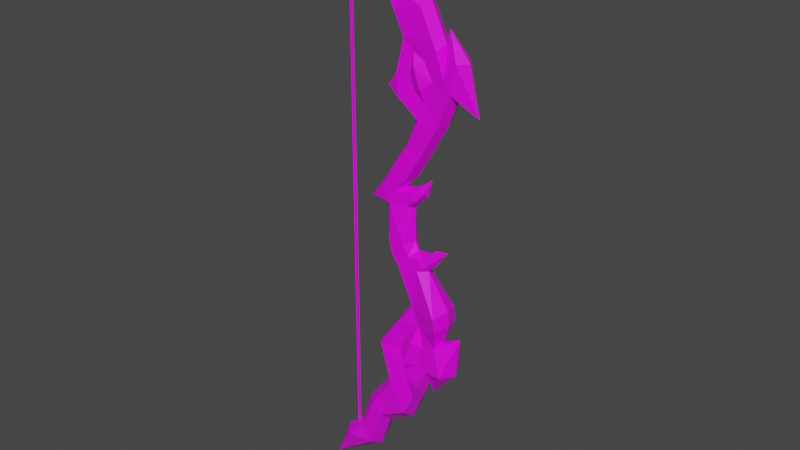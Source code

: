 # Source: bow.blend  (saved by Blender 3.2.14; exported with 4.5.12 LTS)
import bpy
from mathutils import Matrix  # noqa: F401  (used for matrix-valued properties, if any)

bpy.ops.wm.read_factory_settings(use_empty=True)
scene = bpy.context.scene
scene.name = 'Scene'

# ---- collections
col_collection = bpy.data.collections.new('Collection'); scene.collection.children.link(col_collection)

# ---- images (referenced by path relative to the original .blend; pixels are not part of the script)
import os
ASSET_DIR = os.environ.get("B2B_ASSET_DIR", "")  # directory of the original .blend (textures are referenced by path, not embedded)
HERE = os.path.dirname(os.path.abspath(__file__))  # packed textures are extracted next to this script under _unpacked/

def load_image(name, relpath, width, height, colorspace="sRGB"):
    """Load a texture the original file referenced (path relative to the .blend, or extracted next to this script)."""
    p = next((c for c in (os.path.join(HERE, relpath), os.path.join(ASSET_DIR, relpath)) if relpath and os.path.exists(c)), "")
    if p:
        img = bpy.data.images.load(p, check_existing=True)
        img.name = name
    else:  # same state as the original file: an image datablock whose file is absent (Cycles renders it pink)
        img = bpy.data.images.new(name, width, height)
        img.source = "FILE"
        img.filepath = "//" + (relpath or name)
    img.colorspace_settings.name = colorspace
    return img
img_bow_png = load_image('bow.png', 'UV/bow.png', 1024, 1024, 'sRGB')

# ---- materials (node trees are filled in below, after node groups)
mat_material_001 = bpy.data.materials.new('Material.001')
mat_material_001.alpha_threshold = 0.0
mat_material_001.use_transparent_shadow = False
mat_material_001.line_color = (0.0, 0.0, 0.0, 1.0)

# ---- material node trees
mat_material_001.use_nodes = True; mat_material_001.node_tree.nodes.clear()
_N = mat_material_001.node_tree.nodes; _L = mat_material_001.node_tree.links
n0 = _N.new('ShaderNodeOutputMaterial'); n0.name = 'Material Output'; n0.location = (300, 300)
n1 = _N.new('ShaderNodeBsdfPrincipled'); n1.name = 'Principled BSDF'; n1.location = (10, 300)
n1.distribution = 'GGX'
n1.subsurface_method = 'RANDOM_WALK_SKIN'
n1.inputs[2].default_value = 0.4
n1.inputs[3].default_value = 1.45
n1.inputs[27].default_value = (0.0, 0.0, 0.0, 1.0)
n1.inputs[28].default_value = 1.0
n2 = _N.new('ShaderNodeTexImage'); n2.name = 'Image Texture'; n2.location = (-341, 313)
n2.image = img_bow_png
_L.new(n1.outputs[0], n0.inputs[0])
_L.new(n2.outputs[0], n1.inputs[0])
n0.is_active_output = True

# ---- world
world_world = bpy.data.worlds.new('World'); scene.world = world_world
world_world.use_nodes = True; world_world.node_tree.nodes.clear()
_N = world_world.node_tree.nodes; _L = world_world.node_tree.links
n0 = _N.new('ShaderNodeOutputWorld'); n0.name = 'World Output'; n0.location = (300, 300)
n1 = _N.new('ShaderNodeBackground'); n1.name = 'Background'; n1.location = (10, 300)
n1.inputs[0].default_value = (0.05088, 0.05088, 0.05088, 1.0)
_L.new(n1.outputs[0], n0.inputs[0])
n0.is_active_output = True
world_world.color = (0.05088, 0.05088, 0.05088)
world_world.use_sun_shadow = False
world_world.sun_shadow_jitter_overblur = 0.0

# ---- meshes
me_cube_001 = bpy.data.meshes.new('Cube.001')
me_cube_001.from_pydata([(-2.752, 3.64e-06, -13.09), (-1.637, -0.5566, -11.2), (-0.8578, -0.4254, -10.64), (-0.2717, -0.6868, -10.97), (-0.3407, -0.5108, -9.147), (0.2237, -0.5314, -9.396), (0.6886, -0.4254, -7.654), (1.572, -0.6868, -8.582), (1.486, -0.5769, -6.181), (1.912, -0.5343, -7.725), (2.192, -0.6868, -7.103), (0.2626, -0.5127, -5.808), (2.558, -0.4926, -6.263), (1.819, -0.5769, -5.15), (0.7902, -0.4913, -4.936), (1.123, -0.47, -4.473), (2.835, -0.3813, -5.106), (1.752, -0.3568, -3.613), (3.339, -0.6868, -6.145), (3.827, 3.928e-06, -4.473), (3.666, 3.921e-06, -6.229), (3.075, -0.6868, -4.199), (3.01, -0.6868, -3.601), (1.103, -0.4254, -1.989), (1.958, -0.3724, -1.964), (0.8528, -0.4916, -1.538), (1.526, -0.3641, -1.461), (0.6662, -0.4254, -1.066), (1.325, -0.4785, -0.9545), (0.6635, -0.4254, 0.5828), (1.381, -0.2658, 0.6033), (2.199, -0.3656, -1.811), (1.962, -0.3697, -1.437), (2.45, -0.2699, -1.571), (2.276, -0.268, -1.351), (2.588, -0.1514, -1.105), (2.747, -0.1561, -1.271), (3.176, 3.899e-06, -0.9314), (0.8928, -0.4254, 1.169), (1.452, -0.2673, 1.186), (-0.1389, -0.2922, 0.589), (0.2691, -0.4254, 1.175), (1.812, -0.3244, 0.917), (1.808, -0.2552, 1.346), (2.113, -0.2472, 1.259), (2.366, 3.864e-06, 1.856), (1.462, -0.4254, 1.783), (1.04, -0.4888, 2.398), (1.977, -0.4254, 2.605), (1.533, -0.4254, 3.163), (2.43, -0.4254, 3.387), (1.986, -0.4254, 4.232), (2.88, -0.4254, 4.196), (2.139, -0.5463, 5.485), (1.514, -0.4254, 4.62), (3.376, -0.4254, 5.448), (1.105, -0.4254, 4.891), (1.886, -0.5463, 6.244), (0.6579, -0.3229, 5.203), (0.9901, -0.4254, 5.693), (1.343, -0.4254, 7.191), (3.414, -0.4254, 5.521), (3.116, -0.4254, 6.0), (4.386, 3.952e-06, 4.739), (3.041, 3.893e-06, 7.725), (3.623, -0.4254, 6.681), (2.769, -0.4254, 6.923), (1.813, -0.4254, 7.219), (2.595, -0.4254, 7.292), (1.343, -0.4254, 7.191), (0.9037, -0.4254, 8.081), (2.103, -0.4254, 8.36), (0.6608, -0.4254, 8.573), (1.182, -0.3183, 8.831), (0.4108, -0.4254, 9.603), (1.05, -0.4254, 9.959), (-0.3697, -0.4254, 10.37), (0.4712, -0.3789, 10.71), (-1.208, -0.3408, 10.79), (-2.562, 3.648e-06, 12.14), (-2.033, 3.671e-06, -11.2), (-1.254, 3.706e-06, -10.64), (-0.1786, 3.753e-06, -11.39), (-0.7308, 3.728e-06, -9.077), (0.2705, 3.772e-06, -9.9), (0.2925, 3.773e-06, -7.733), (1.544, 3.828e-06, -9.158), (1.858, 3.842e-06, -8.321), (2.123, 3.853e-06, -7.775), (-0.01038, 3.76e-06, -5.839), (2.416, 3.866e-06, -6.991), (0.5181, 3.783e-06, -5.077), (0.8492, 3.797e-06, -4.591), (3.027, 3.893e-06, -4.893), (1.469, 3.825e-06, -3.686), (2.605, 3.874e-06, -7.448), (3.274, 3.903e-06, -4.027), (3.209, 3.901e-06, -3.429), (0.8259, 3.796e-06, -2.107), (2.259, 3.859e-06, -2.003), (0.5805, 3.786e-06, -1.635), (1.762, 3.837e-06, -1.254), (0.3889, 3.777e-06, -1.185), (1.591, 3.83e-06, -0.8921), (0.2334, 3.771e-06, 0.292), (1.6, 3.83e-06, 0.4879), (2.469, 3.868e-06, -1.839), (2.019, 3.849e-06, -1.346), (2.652, 3.876e-06, -1.603), (2.315, 3.862e-06, -1.258), (2.598, 3.874e-06, -1.011), (2.865, 3.886e-06, -1.309), (1.189, 3.812e-06, 1.288), (1.459, 3.824e-06, 1.312), (-0.5726, 3.735e-06, 0.3782), (-0.01741, 3.76e-06, 1.117), (1.899, 3.843e-06, 0.8306), (1.818, 3.84e-06, 1.459), (2.208, 3.857e-06, 1.148), (2.366, 3.864e-06, 1.856), (1.719, 3.836e-06, 1.859), (0.7616, 3.794e-06, 2.359), (2.198, 3.856e-06, 2.624), (1.246, 3.815e-06, 3.106), (2.619, 3.875e-06, 3.35), (1.585, 3.83e-06, 4.079), (3.037, 3.893e-06, 4.103), (1.399, 3.822e-06, 4.525), (3.499, 3.913e-06, 5.267), (0.99, 3.804e-06, 4.795), (0.2741, 3.772e-06, 5.091), (0.7227, 3.792e-06, 5.693), (1.076, 3.807e-06, 7.191), (3.471, 3.912e-06, 5.399), (3.05, 3.894e-06, 6.557), (4.386, 3.952e-06, 4.739), (3.041, 3.893e-06, 7.725), (3.939, 3.933e-06, 6.641), (2.903, 3.887e-06, 7.172), (2.729, 3.88e-06, 7.541), (0.6363, 3.788e-06, 8.081), (2.237, 3.858e-06, 8.608), (0.3934, 3.778e-06, 8.573), (1.314, 3.818e-06, 9.079), (0.1434, 3.767e-06, 9.603), (1.183, 3.812e-06, 10.21), (-0.6372, 3.733e-06, 10.35), (0.6004, 3.787e-06, 10.96), (-1.479, 3.696e-06, 10.79), (1.772, -0.3347, 5.292), (2.22, -0.3347, 4.911), (2.552, -0.3347, 5.757), (2.209, -0.3347, 6.467), (1.702, -0.3347, 6.735), (1.551, -0.3347, 5.873), (1.316, -0.2947, -6.804), (1.889, -0.2947, -6.321), (1.108, -0.2947, -5.841), (1.34, -0.2947, -5.18), (2.231, -0.2947, -5.382), (2.014, -0.2947, -4.431)], [], [(3, 1, 0), (5, 6, 4), (2, 5, 4), (6, 9, 155), (156, 10, 12), (155, 10, 156), (157, 14, 11), (155, 11, 6), (14, 158, 15), (16, 160, 159), (12, 159, 156), (15, 160, 17), (16, 18, 19), (19, 18, 20), (160, 22, 17), (17, 24, 23), (23, 26, 25), (24, 32, 26), (28, 29, 27), (25, 28, 27), (31, 34, 32), (35, 36, 37), (38, 47, 41), (30, 38, 29), (39, 42, 43), (29, 41, 40), (43, 44, 45), (47, 48, 49), (51, 52, 150), (49, 50, 51), (54, 149, 56), (150, 54, 51), (55, 62, 151), (150, 55, 151), (56, 149, 154), (56, 59, 58), (59, 153, 60), (152, 62, 66), (152, 68, 67), (67, 153, 152), (60, 69, 70), (67, 71, 70), (70, 73, 72), (73, 74, 72), (76, 144, 74), (74, 77, 76), (77, 78, 76), (36, 34, 33), (65, 64, 62), (61, 65, 62), (9, 88, 10), (66, 134, 138), (52, 128, 55), (40, 115, 114), (22, 96, 97), (79, 77, 147), (40, 104, 29), (6, 89, 85), (56, 127, 54), (23, 94, 17), (42, 105, 116), (22, 99, 24), (10, 90, 12), (68, 138, 139), (43, 113, 39), (3, 2, 1), (45, 118, 119), (64, 137, 136), (25, 98, 23), (58, 131, 130), (44, 116, 118), (43, 119, 117), (37, 110, 35), (70, 132, 60), (58, 129, 56), (27, 100, 25), (11, 91, 89), (71, 139, 141), (46, 112, 120), (26, 103, 28), (41, 121, 115), (16, 19, 93), (78, 79, 148), (28, 105, 30), (14, 92, 91), (48, 120, 122), (3, 0, 82), (27, 104, 102), (1, 81, 80), (47, 123, 121), (0, 1, 80), (59, 132, 131), (31, 99, 106), (72, 140, 70), (3, 84, 5), (50, 122, 124), (78, 146, 76), (32, 101, 26), (73, 141, 143), (2, 83, 81), (49, 125, 123), (33, 106, 108), (5, 86, 7), (55, 133, 61), (52, 124, 126), (34, 107, 32), (15, 94, 92), (4, 85, 83), (35, 109, 34), (18, 90, 95), (74, 142, 72), (63, 133, 135), (75, 143, 145), (7, 87, 9), (62, 136, 134), (36, 108, 111), (77, 145, 147), (65, 135, 137), (54, 125, 51), (39, 112, 38), (21, 93, 96), (111, 37, 36), (20, 18, 95), (53, 149, 150), (53, 150, 151), (57, 151, 152), (57, 153, 154), (53, 154, 149), (57, 152, 153), (8, 155, 156), (8, 157, 155), (13, 157, 8), (8, 159, 13), (13, 159, 160), (13, 160, 158), (5, 7, 6), (2, 3, 5), (6, 7, 9), (155, 9, 10), (157, 158, 14), (155, 157, 11), (16, 21, 160), (12, 16, 159), (15, 158, 160), (16, 12, 18), (160, 21, 22), (17, 22, 24), (23, 24, 26), (24, 31, 32), (28, 30, 29), (25, 26, 28), (31, 33, 34), (38, 46, 47), (30, 39, 38), (39, 30, 42), (29, 38, 41), (43, 42, 44), (47, 46, 48), (51, 50, 52), (49, 48, 50), (150, 149, 54), (55, 61, 62), (150, 52, 55), (56, 154, 59), (59, 154, 153), (152, 151, 62), (152, 66, 68), (67, 60, 153), (70, 69, 67), (67, 68, 71), (70, 71, 73), (73, 75, 74), (76, 146, 144), (74, 75, 77), (77, 79, 78), (36, 35, 34), (61, 63, 65), (9, 87, 88), (66, 62, 134), (52, 126, 128), (40, 41, 115), (22, 21, 96), (40, 114, 104), (6, 11, 89), (56, 129, 127), (23, 98, 94), (42, 30, 105), (22, 97, 99), (10, 88, 90), (68, 66, 138), (43, 117, 113), (45, 44, 118), (64, 65, 137), (25, 100, 98), (58, 59, 131), (44, 42, 116), (43, 45, 119), (70, 140, 132), (58, 130, 129), (27, 102, 100), (11, 14, 91), (71, 68, 139), (46, 38, 112), (26, 101, 103), (41, 47, 121), (28, 103, 105), (14, 15, 92), (48, 46, 120), (27, 29, 104), (1, 2, 81), (47, 49, 123), (59, 60, 132), (31, 24, 99), (72, 142, 140), (3, 82, 84), (50, 48, 122), (78, 148, 146), (32, 107, 101), (73, 71, 141), (2, 4, 83), (49, 51, 125), (33, 31, 106), (5, 84, 86), (55, 128, 133), (52, 50, 124), (34, 109, 107), (15, 17, 94), (4, 6, 85), (35, 110, 109), (18, 12, 90), (74, 144, 142), (63, 61, 133), (75, 73, 143), (7, 86, 87), (62, 64, 136), (36, 33, 108), (77, 75, 145), (65, 63, 135), (54, 127, 125), (39, 113, 112), (21, 16, 93), (57, 53, 151), (53, 57, 154), (13, 158, 157), (8, 156, 159)])
_uv = me_cube_001.uv_layers.new(name='UVMap')
_uv.uv.foreach_set('vector', [0.2201, 0.04367, 0.1612, 0.08076, 0.05615, 0.04721, 0.2913, 0.08608, 0.3671, 0.1359, 0.2785, 0.1143, 0.2092, 0.07577, 0.2913, 0.08608, 0.2785, 0.1143, 0.3671, 0.1359, 0.4106, 0.09228, 0.4191, 0.1468, 0.4567, 0.1458, 0.442, 0.1063, 0.4838, 0.1255, 0.4191, 0.1468, 0.442, 0.1063, 0.4567, 0.1458, 0.4435, 0.1899, 0.4619, 0.2345, 0.4129, 0.2195, 0.4191, 0.1468, 0.4129, 0.2195, 0.3671, 0.1359, 0.4619, 0.2345, 0.4743, 0.207, 0.4899, 0.2408, 0.5329, 0.1597, 0.5247, 0.2125, 0.501, 0.1696, 0.4838, 0.1255, 0.501, 0.1696, 0.4567, 0.1458, 0.4899, 0.2408, 0.5247, 0.2125, 0.5423, 0.252, 0.5329, 0.1597, 0.5171, 0.1038, 0.5914, 0.1502, 0.5914, 0.1502, 0.5171, 0.1038, 0.5265, 0.08973, 0.5247, 0.2125, 0.5899, 0.2103, 0.5423, 0.252, 0.5423, 0.252, 0.6052, 0.307, 0.5723, 0.3347, 0.5723, 0.3347, 0.6058, 0.3403, 0.578, 0.36, 0.6052, 0.307, 0.623, 0.3266, 0.6058, 0.3403, 0.6152, 0.3661, 0.6419, 0.4459, 0.5868, 0.3839, 0.578, 0.36, 0.6152, 0.3661, 0.5868, 0.3839, 0.6194, 0.3047, 0.6377, 0.3193, 0.623, 0.3266, 0.6576, 0.3182, 0.658, 0.3066, 0.6855, 0.305, 0.6701, 0.4602, 0.7168, 0.5014, 0.6469, 0.4813, 0.6695, 0.4227, 0.6701, 0.4602, 0.6419, 0.4459, 0.6917, 0.4421, 0.6962, 0.42, 0.7104, 0.4362, 0.6419, 0.4459, 0.6469, 0.4813, 0.612, 0.473, 0.7104, 0.4362, 0.7189, 0.4228, 0.7484, 0.4367, 0.7168, 0.5014, 0.7589, 0.4778, 0.7609, 0.5137, 0.8137, 0.5386, 0.846, 0.5073, 0.8452, 0.5563, 0.7609, 0.5137, 0.8021, 0.492, 0.8137, 0.5386, 0.809, 0.569, 0.8411, 0.5855, 0.8026, 0.5928, 0.8452, 0.5563, 0.809, 0.569, 0.8137, 0.5386, 0.9065, 0.5377, 0.9153, 0.5671, 0.886, 0.5769, 0.8452, 0.5563, 0.9065, 0.5377, 0.886, 0.5769, 0.8026, 0.5928, 0.8411, 0.5855, 0.8523, 0.6147, 0.8026, 0.5928, 0.8252, 0.6267, 0.7963, 0.6195, 0.8252, 0.6267, 0.8868, 0.642, 0.8886, 0.6712, 0.8969, 0.615, 0.9153, 0.5671, 0.9332, 0.6134, 0.8969, 0.615, 0.939, 0.6331, 0.9072, 0.6565, 0.9072, 0.6565, 0.8868, 0.642, 0.8969, 0.615, 0.8886, 0.6712, 0.8886, 0.6712, 0.9019, 0.7193, 0.9072, 0.6565, 0.9563, 0.6896, 0.9019, 0.7193, 0.9019, 0.7193, 0.9374, 0.7381, 0.9092, 0.7459, 0.9374, 0.7381, 0.9343, 0.7929, 0.9092, 0.7459, 0.9308, 0.8479, 0.9243, 0.8018, 0.9343, 0.7929, 0.9343, 0.7929, 0.9736, 0.8324, 0.9308, 0.8479, 0.9736, 0.8324, 0.9133, 0.8916, 0.9308, 0.8479, 0.658, 0.3066, 0.6377, 0.3193, 0.6369, 0.3053, 0.9571, 0.5757, 0.9702, 0.6344, 0.9153, 0.5671, 0.9104, 0.5392, 0.9571, 0.5757, 0.9153, 0.5671, 0.4106, 0.09228, 0.4169, 0.08335, 0.442, 0.1063, 0.9332, 0.6134, 0.9314, 0.5902, 0.9465, 0.6182, 0.846, 0.5073, 0.9051, 0.5268, 0.9065, 0.5377, 0.612, 0.473, 0.6342, 0.4888, 0.5886, 0.4796, 0.5899, 0.2103, 0.5855, 0.1855, 0.6031, 0.2101, 0.9076, 0.9875, 0.9736, 0.8324, 0.9868, 0.8374, 0.612, 0.473, 0.616, 0.4494, 0.6419, 0.4459, 0.3671, 0.1359, 0.4016, 0.2274, 0.3496, 0.1462, 0.8026, 0.5928, 0.8015, 0.5692, 0.809, 0.569, 0.5723, 0.3347, 0.5292, 0.2587, 0.5423, 0.252, 0.6962, 0.42, 0.6738, 0.411, 0.6965, 0.4139, 0.5899, 0.2103, 0.6152, 0.2955, 0.6052, 0.307, 0.442, 0.1063, 0.4541, 0.103, 0.4838, 0.1255, 0.939, 0.6331, 0.9465, 0.6182, 0.9523, 0.6379, 0.7104, 0.4362, 0.6962, 0.4467, 0.6917, 0.4421, 0.2201, 0.04367, 0.2092, 0.07577, 0.1612, 0.08076, 0.7484, 0.4367, 0.7188, 0.4154, 0.7484, 0.4367, 0.9702, 0.6344, 0.9676, 0.5636, 0.9702, 0.6344, 0.578, 0.36, 0.5579, 0.3395, 0.5723, 0.3347, 0.7963, 0.6195, 0.8152, 0.6357, 0.7782, 0.6281, 0.7189, 0.4228, 0.6965, 0.4139, 0.7188, 0.4154, 0.7104, 0.4362, 0.7484, 0.4367, 0.7146, 0.4401, 0.6855, 0.305, 0.6611, 0.3213, 0.6576, 0.3182, 0.9019, 0.7193, 0.8786, 0.6801, 0.8886, 0.6712, 0.7963, 0.6195, 0.7951, 0.5931, 0.8026, 0.5928, 0.5868, 0.3839, 0.5645, 0.3655, 0.578, 0.36, 0.4129, 0.2195, 0.447, 0.2383, 0.4016, 0.2274, 0.9563, 0.6896, 0.9523, 0.6379, 0.9696, 0.6944, 0.712, 0.4642, 0.6852, 0.4548, 0.7242, 0.4585, 0.6058, 0.3403, 0.6273, 0.3595, 0.6152, 0.3661, 0.6469, 0.4813, 0.705, 0.5093, 0.6342, 0.4888, 0.5329, 0.1597, 0.5914, 0.1502, 0.5473, 0.1612, 0.9133, 0.8916, 0.9076, 0.9875, 0.9031, 0.9007, 0.6152, 0.3661, 0.6738, 0.411, 0.6695, 0.4227, 0.4619, 0.2345, 0.4756, 0.2455, 0.447, 0.2383, 0.7589, 0.4778, 0.7242, 0.4585, 0.7678, 0.4711, 0.2201, 0.04367, 0.05615, 0.04721, 0.2096, 0.02484, 0.5868, 0.3839, 0.616, 0.4494, 0.5724, 0.3887, 0.1612, 0.08076, 0.1944, 0.08903, 0.1463, 0.09402, 0.7168, 0.5014, 0.7482, 0.5211, 0.705, 0.5093, 0.05615, 0.04721, 0.1612, 0.08076, 0.1463, 0.09402, 0.8252, 0.6267, 0.8786, 0.6801, 0.8152, 0.6357, 0.6194, 0.3047, 0.6152, 0.2955, 0.6286, 0.2945, 0.9092, 0.7459, 0.8919, 0.7282, 0.9019, 0.7193, 0.2201, 0.04367, 0.2762, 0.06562, 0.2913, 0.08608, 0.8021, 0.492, 0.7678, 0.4711, 0.8079, 0.4843, 0.9133, 0.8916, 0.9201, 0.8561, 0.9308, 0.8479, 0.623, 0.3266, 0.6216, 0.3402, 0.6058, 0.3403, 0.9374, 0.7381, 0.9696, 0.6944, 0.9507, 0.743, 0.2092, 0.07577, 0.2662, 0.13, 0.1944, 0.08903, 0.7609, 0.5137, 0.7935, 0.5463, 0.7482, 0.5211, 0.6369, 0.3053, 0.6286, 0.2945, 0.6433, 0.2973, 0.2913, 0.08608, 0.3489, 0.05084, 0.3692, 0.07149, 0.9065, 0.5377, 0.9084, 0.5327, 0.9104, 0.5392, 0.846, 0.5073, 0.8079, 0.4843, 0.8488, 0.4986, 0.6377, 0.3193, 0.6282, 0.3281, 0.623, 0.3266, 0.4899, 0.2408, 0.5292, 0.2587, 0.4756, 0.2455, 0.2785, 0.1143, 0.3496, 0.1462, 0.2662, 0.13, 0.6576, 0.3182, 0.6422, 0.3215, 0.6377, 0.3193, 0.5171, 0.1038, 0.4541, 0.103, 0.4459, 0.07947, 0.9343, 0.7929, 0.8992, 0.7548, 0.9092, 0.7459, 0.9207, 0.4773, 0.9084, 0.5327, 0.9207, 0.4773, 0.9703, 0.7849, 0.9507, 0.743, 0.9836, 0.7897, 0.3692, 0.07149, 0.3887, 0.07174, 0.4106, 0.09228, 0.9153, 0.5671, 0.9702, 0.6344, 0.9314, 0.5902, 0.658, 0.3066, 0.6433, 0.2973, 0.6612, 0.3012, 0.9736, 0.8324, 0.9836, 0.7897, 0.9868, 0.8374, 0.9571, 0.5757, 0.9207, 0.4773, 0.9676, 0.5636, 0.809, 0.569, 0.7935, 0.5463, 0.8137, 0.5386, 0.6917, 0.4421, 0.6852, 0.4548, 0.6701, 0.4602, 0.5723, 0.1857, 0.5473, 0.1612, 0.5855, 0.1855, 0.6612, 0.3012, 0.6855, 0.305, 0.658, 0.3066, 0.5265, 0.08973, 0.5171, 0.1038, 0.4459, 0.07947, 0.4167, 0.7573, 0.3782, 0.7484, 0.4102, 0.7024, 0.4167, 0.7573, 0.4102, 0.7024, 0.4614, 0.7723, 0.4119, 0.8334, 0.4614, 0.7723, 0.4472, 0.8461, 0.4119, 0.8334, 0.407, 0.8831, 0.372, 0.8074, 0.4167, 0.7573, 0.372, 0.8074, 0.3782, 0.7484, 0.4119, 0.8334, 0.4472, 0.8461, 0.407, 0.8831, 0.5639, 0.7288, 0.5677, 0.6651, 0.606, 0.7284, 0.5639, 0.7288, 0.5177, 0.7486, 0.5677, 0.6651, 0.5624, 0.8358, 0.5177, 0.7486, 0.5639, 0.7288, 0.5639, 0.7288, 0.6083, 0.8271, 0.5624, 0.8358, 0.5624, 0.8358, 0.6083, 0.8271, 0.5578, 0.9093, 0.5624, 0.8358, 0.5578, 0.9093, 0.5185, 0.8178, 0.2913, 0.08608, 0.3692, 0.07149, 0.3671, 0.1359, 0.2092, 0.07577, 0.2201, 0.04367, 0.2913, 0.08608, 0.3671, 0.1359, 0.3692, 0.07149, 0.4106, 0.09228, 0.4191, 0.1468, 0.4106, 0.09228, 0.442, 0.1063, 0.4435, 0.1899, 0.4743, 0.207, 0.4619, 0.2345, 0.4191, 0.1468, 0.4435, 0.1899, 0.4129, 0.2195, 0.5329, 0.1597, 0.5723, 0.1857, 0.5247, 0.2125, 0.4838, 0.1255, 0.5329, 0.1597, 0.501, 0.1696, 0.4899, 0.2408, 0.4743, 0.207, 0.5247, 0.2125, 0.5329, 0.1597, 0.4838, 0.1255, 0.5171, 0.1038, 0.5247, 0.2125, 0.5723, 0.1857, 0.5899, 0.2103, 0.5423, 0.252, 0.5899, 0.2103, 0.6052, 0.307, 0.5723, 0.3347, 0.6052, 0.307, 0.6058, 0.3403, 0.6052, 0.307, 0.6194, 0.3047, 0.623, 0.3266, 0.6152, 0.3661, 0.6695, 0.4227, 0.6419, 0.4459, 0.578, 0.36, 0.6058, 0.3403, 0.6152, 0.3661, 0.6194, 0.3047, 0.6369, 0.3053, 0.6377, 0.3193, 0.6701, 0.4602, 0.712, 0.4642, 0.7168, 0.5014, 0.6695, 0.4227, 0.6917, 0.4421, 0.6701, 0.4602, 0.6917, 0.4421, 0.6695, 0.4227, 0.6962, 0.42, 0.6419, 0.4459, 0.6701, 0.4602, 0.6469, 0.4813, 0.7104, 0.4362, 0.6962, 0.42, 0.7189, 0.4228, 0.7168, 0.5014, 0.712, 0.4642, 0.7589, 0.4778, 0.8137, 0.5386, 0.8021, 0.492, 0.846, 0.5073, 0.7609, 0.5137, 0.7589, 0.4778, 0.8021, 0.492, 0.8452, 0.5563, 0.8411, 0.5855, 0.809, 0.569, 0.9065, 0.5377, 0.9104, 0.5392, 0.9153, 0.5671, 0.8452, 0.5563, 0.846, 0.5073, 0.9065, 0.5377, 0.8026, 0.5928, 0.8523, 0.6147, 0.8252, 0.6267, 0.8252, 0.6267, 0.8523, 0.6147, 0.8868, 0.642, 0.8969, 0.615, 0.886, 0.5769, 0.9153, 0.5671, 0.8969, 0.615, 0.9332, 0.6134, 0.939, 0.6331, 0.9072, 0.6565, 0.8886, 0.6712, 0.8868, 0.642, 0.9019, 0.7193, 0.8886, 0.6712, 0.9072, 0.6565, 0.9072, 0.6565, 0.939, 0.6331, 0.9563, 0.6896, 0.9019, 0.7193, 0.9563, 0.6896, 0.9374, 0.7381, 0.9374, 0.7381, 0.9703, 0.7849, 0.9343, 0.7929, 0.9308, 0.8479, 0.9201, 0.8561, 0.9243, 0.8018, 0.9343, 0.7929, 0.9703, 0.7849, 0.9736, 0.8324, 0.9736, 0.8324, 0.9076, 0.9875, 0.9133, 0.8916, 0.658, 0.3066, 0.6576, 0.3182, 0.6377, 0.3193, 0.9104, 0.5392, 0.9207, 0.4773, 0.9571, 0.5757, 0.4106, 0.09228, 0.3887, 0.07174, 0.4169, 0.08335, 0.9332, 0.6134, 0.9153, 0.5671, 0.9314, 0.5902, 0.846, 0.5073, 0.8488, 0.4986, 0.9051, 0.5268, 0.612, 0.473, 0.6469, 0.4813, 0.6342, 0.4888, 0.5899, 0.2103, 0.5723, 0.1857, 0.5855, 0.1855, 0.612, 0.473, 0.5886, 0.4796, 0.616, 0.4494, 0.3671, 0.1359, 0.4129, 0.2195, 0.4016, 0.2274, 0.8026, 0.5928, 0.7951, 0.5931, 0.8015, 0.5692, 0.5723, 0.3347, 0.5579, 0.3395, 0.5292, 0.2587, 0.6962, 0.42, 0.6695, 0.4227, 0.6738, 0.411, 0.5899, 0.2103, 0.6031, 0.2101, 0.6152, 0.2955, 0.442, 0.1063, 0.4169, 0.08335, 0.4541, 0.103, 0.939, 0.6331, 0.9332, 0.6134, 0.9465, 0.6182, 0.7104, 0.4362, 0.7146, 0.4401, 0.6962, 0.4467, 0.7484, 0.4367, 0.7189, 0.4228, 0.7188, 0.4154, 0.9702, 0.6344, 0.9571, 0.5757, 0.9676, 0.5636, 0.578, 0.36, 0.5645, 0.3655, 0.5579, 0.3395, 0.7963, 0.6195, 0.8252, 0.6267, 0.8152, 0.6357, 0.7189, 0.4228, 0.6962, 0.42, 0.6965, 0.4139, 0.7104, 0.4362, 0.7484, 0.4367, 0.7484, 0.4367, 0.9019, 0.7193, 0.8919, 0.7282, 0.8786, 0.6801, 0.7963, 0.6195, 0.7782, 0.6281, 0.7951, 0.5931, 0.5868, 0.3839, 0.5724, 0.3887, 0.5645, 0.3655, 0.4129, 0.2195, 0.4619, 0.2345, 0.447, 0.2383, 0.9563, 0.6896, 0.939, 0.6331, 0.9523, 0.6379, 0.712, 0.4642, 0.6701, 0.4602, 0.6852, 0.4548, 0.6058, 0.3403, 0.6216, 0.3402, 0.6273, 0.3595, 0.6469, 0.4813, 0.7168, 0.5014, 0.705, 0.5093, 0.6152, 0.3661, 0.6273, 0.3595, 0.6738, 0.411, 0.4619, 0.2345, 0.4899, 0.2408, 0.4756, 0.2455, 0.7589, 0.4778, 0.712, 0.4642, 0.7242, 0.4585, 0.5868, 0.3839, 0.6419, 0.4459, 0.616, 0.4494, 0.1612, 0.08076, 0.2092, 0.07577, 0.1944, 0.08903, 0.7168, 0.5014, 0.7609, 0.5137, 0.7482, 0.5211, 0.8252, 0.6267, 0.8886, 0.6712, 0.8786, 0.6801, 0.6194, 0.3047, 0.6052, 0.307, 0.6152, 0.2955, 0.9092, 0.7459, 0.8992, 0.7548, 0.8919, 0.7282, 0.2201, 0.04367, 0.2096, 0.02484, 0.2762, 0.06562, 0.8021, 0.492, 0.7589, 0.4778, 0.7678, 0.4711, 0.9133, 0.8916, 0.9031, 0.9007, 0.9201, 0.8561, 0.623, 0.3266, 0.6282, 0.3281, 0.6216, 0.3402, 0.9374, 0.7381, 0.9563, 0.6896, 0.9696, 0.6944, 0.2092, 0.07577, 0.2785, 0.1143, 0.2662, 0.13, 0.7609, 0.5137, 0.8137, 0.5386, 0.7935, 0.5463, 0.6369, 0.3053, 0.6194, 0.3047, 0.6286, 0.2945, 0.2913, 0.08608, 0.2762, 0.06562, 0.3489, 0.05084, 0.9065, 0.5377, 0.9051, 0.5268, 0.9084, 0.5327, 0.846, 0.5073, 0.8021, 0.492, 0.8079, 0.4843, 0.6377, 0.3193, 0.6422, 0.3215, 0.6282, 0.3281, 0.4899, 0.2408, 0.5423, 0.252, 0.5292, 0.2587, 0.2785, 0.1143, 0.3671, 0.1359, 0.3496, 0.1462, 0.6576, 0.3182, 0.6611, 0.3213, 0.6422, 0.3215, 0.5171, 0.1038, 0.4838, 0.1255, 0.4541, 0.103, 0.9343, 0.7929, 0.9243, 0.8018, 0.8992, 0.7548, 0.9207, 0.4773, 0.9104, 0.5392, 0.9084, 0.5327, 0.9703, 0.7849, 0.9374, 0.7381, 0.9507, 0.743, 0.3692, 0.07149, 0.3489, 0.05084, 0.3887, 0.07174, 0.9153, 0.5671, 0.9702, 0.6344, 0.9702, 0.6344, 0.658, 0.3066, 0.6369, 0.3053, 0.6433, 0.2973, 0.9736, 0.8324, 0.9703, 0.7849, 0.9836, 0.7897, 0.9571, 0.5757, 0.9207, 0.4773, 0.9207, 0.4773, 0.809, 0.569, 0.8015, 0.5692, 0.7935, 0.5463, 0.6917, 0.4421, 0.6962, 0.4467, 0.6852, 0.4548, 0.5723, 0.1857, 0.5329, 0.1597, 0.5473, 0.1612, 0.4119, 0.8334, 0.4167, 0.7573, 0.4614, 0.7723, 0.4167, 0.7573, 0.4119, 0.8334, 0.372, 0.8074, 0.5624, 0.8358, 0.5185, 0.8178, 0.5177, 0.7486, 0.5639, 0.7288, 0.606, 0.7284, 0.6083, 0.8271])
me_cube_001.materials.append(mat_material_001)
me_cube_001.use_remesh_preserve_volume = False
me_cube_001.use_remesh_preserve_attributes = False
me_cube_001.use_mirror_x = True
me_cube_001.use_mirror_vertex_groups = False
me_cube_001.update()
me_cube_003 = bpy.data.meshes.new('Cube.003')
me_cube_003.from_pydata([(-1.384, -2.172e-09, 11.18), (-1.387, -1.574e-08, -11.3), (-1.455, -0.08641, 11.23), (-1.455, -0.08641, -11.35), (-1.455, 0.08641, 11.23), (-1.455, 0.08641, -11.35), (-1.527, -1.526e-08, 11.28), (-1.524, -1.688e-09, -11.4), (-1.369, -8.714e-09, 0.03672), (-1.455, -0.08641, 0.03672), (-1.542, -8.714e-09, 0.03672), (-1.455, 0.08641, 0.03672)], [], [(8, 1, 3, 9), (9, 3, 7, 10), (10, 7, 5, 11), (11, 5, 1, 8), (2, 6, 4, 0), (7, 3, 1, 5), (4, 11, 8, 0), (6, 10, 11, 4), (2, 9, 10, 6), (0, 8, 9, 2)])
_uv = me_cube_003.uv_layers.new(name='UVMap')
_uv.uv.foreach_set('vector', [0.01095, 0.5907, 0.01033, 0.1915, 0.00791, 0.1897, 0.00791, 0.5907, 0.00791, 0.5907, 0.00791, 0.1897, 0.005487, 0.1878, 0.004867, 0.5907, 0.004867, 0.5907, 0.005487, 0.1878, 0.00791, 0.1897, 0.00791, 0.5907, 0.00791, 0.5907, 0.00791, 0.1897, 0.01033, 0.1915, 0.01095, 0.5907, 0.00791, 0.9848, 0.005396, 0.9865, 0.00791, 0.9848, 0.01042, 0.9831, 0.005487, 0.1878, 0.00791, 0.1897, 0.01033, 0.1915, 0.00791, 0.1897, 0.00791, 0.9848, 0.00791, 0.5907, 0.01095, 0.5907, 0.01042, 0.9831, 0.005396, 0.9865, 0.004867, 0.5907, 0.00791, 0.5907, 0.00791, 0.9848, 0.00791, 0.9848, 0.00791, 0.5907, 0.004867, 0.5907, 0.005396, 0.9865, 0.01042, 0.9831, 0.01095, 0.5907, 0.00791, 0.5907, 0.00791, 0.9848])
me_cube_003.materials.append(mat_material_001)
me_cube_003.use_remesh_preserve_volume = False
me_cube_003.use_remesh_preserve_attributes = False
me_cube_003.use_mirror_x = True
me_cube_003.use_mirror_vertex_groups = False
me_cube_003.update()
arm_armature = bpy.data.armatures.new('Armature')  # bones are not reproduced

# ---- objects
ob_bow = bpy.data.objects.new('bow', me_cube_001)
ob_armature = bpy.data.objects.new('Armature', arm_armature)
ob_bow_001 = bpy.data.objects.new('bow.001', me_cube_003)

# ---- transforms, parenting, visibility, modifiers, constraints
ob_bow.parent = ob_armature
ob_bow.location = (0.0, 0.0, 0.0)
ob_bow.lock_rotations_4d = False
ob_bow.empty_display_type = 'ARROWS'
ob_bow.lineart.crease_threshold = 0.0
ob_bow.use_mesh_mirror_x = True
_vg = ob_bow.vertex_groups.new(name='bow')
_vg.add([0, 1, 2, 3, 4, 5, 6, 7, 8, 9, 10, 11, 12, 13, 14, 15, 16, 17, 18, 19, 20, 21, 22, 23, 24, 25, 26, 27, 28, 29, 30, 31, 32, 33, 34, 35, 36, 37, 38, 39, 40, 41, 42, 43, 44, 45, 46, 47, 48, 49, 50, 51, 52, 53, 54, 55, 56, 57, 58, 59, 60, 61, 62, 63, 64, 65, 66, 67, 68, 69, 70, 71, 72, 73, 74, 75, 76, 77, 78, 79, 80, 81, 82, 83, 84, 85, 86, 87, 88, 89, 90, 91, 92, 93, 94, 95, 96, 97, 98, 99, 100, 101, 102, 103, 104, 105, 106, 107, 108, 109, 110, 111, 112, 113, 114, 115, 116, 117, 118, 119, 120, 121, 122, 123, 124, 125, 126, 127, 128, 129, 130, 131, 132, 133, 134, 135, 136, 137, 138, 139, 140, 141, 142, 143, 144, 145, 146, 147, 148, 149, 150, 151, 152, 153, 154, 155, 156, 157, 158, 159, 160], 1.0, 'REPLACE')
_vg = ob_bow.vertex_groups.new(name='wire')
for _i, _w in zip([0, 1, 2, 3, 4, 5, 6, 7, 8, 9, 10, 11, 12, 13, 14, 15, 16, 17, 18, 19, 20, 21, 22, 23, 24, 25, 26, 27, 28, 29, 30, 31, 32, 33, 34, 35, 36, 37, 38, 39, 40, 41, 42, 43, 44, 45, 46, 47, 48, 49, 50, 51, 52, 53, 54, 55, 56, 57, 58, 59, 60, 61, 62, 63, 64, 65, 66, 67, 68, 69, 70, 71, 72, 73, 74, 75, 76, 77, 78, 79, 80, 81, 82, 83, 84, 85, 86, 87, 88, 89, 90, 91, 92, 93, 94, 95, 96, 97, 98, 99, 100, 101, 102, 103, 104, 105, 106, 107, 108, 109, 110, 111, 112, 113, 114, 115, 116, 117, 118, 119, 120, 121, 122, 123, 124, 125, 126, 127, 128, 129, 130, 131, 132, 133, 134, 135, 136, 137, 138, 139, 140, 141, 142, 143, 144, 145, 146, 147, 148, 149, 150, 151, 152, 153, 154, 155, 156, 157, 158, 159, 160], [0.0, 0.0, 0.0, 0.0, 0.0, 0.0, 0.0, 0.0, 0.0, 0.0, 0.0, 0.0, 0.0, 0.0, 0.0, 0.0, 0.0, 0.0, 0.0, 0.0, 0.0, 0.0, 0.0, 0.0, 0.0, 0.0, 0.0, 0.0, 0.0, 0.0, 0.0, 0.0, 0.0, 0.0, 0.0, 0.0, 0.0, 0.0, 0.0, 0.0, 0.0, 0.0, 0.0, 0.0, 0.0, 0.0, 0.0, 0.0, 0.0, 0.0, 0.0, 0.0, 0.0, 0.0, 0.0, 0.0, 0.0, 0.0, 0.0, 0.0, 0.0, 0.0, 0.0, 0.0, 0.0, 0.0, 0.0, 0.0, 0.0, 0.0, 0.0, 0.0, 0.0, 0.0, 0.0, 0.0, 0.0, 0.0, 0.0, 0.0, 0.0, 0.0, 0.0, 0.0, 0.0, 0.0, 0.0, 0.0, 0.0, 0.0, 0.0, 0.0, 0.0, 0.0, 0.0, 0.0, 0.0, 0.0, 0.0, 0.0, 0.0, 0.0, 0.0, 0.0, 0.0, 0.0, 0.0, 0.0, 0.0, 0.0, 0.0, 0.0, 0.0, 0.0, 0.0, 0.0, 0.0, 0.0, 0.0, 0.0, 0.0, 0.0, 0.0, 0.0, 0.0, 0.0, 0.0, 0.0, 0.0, 0.0, 0.0, 0.0, 0.0, 0.0, 0.0, 0.0, 0.0, 0.0, 0.0, 0.0, 0.0, 0.0, 0.0, 0.0, 0.0, 0.0, 0.0, 0.0, 0.0, 0.0, 0.0, 0.0, 0.0, 0.0, 0.0, 0.0, 0.0, 0.0, 0.0, 0.0, 0.0]): _vg.add([_i], _w, 'REPLACE')
_m = ob_bow.modifiers.new('Mirror', 'MIRROR')
_m.use_axis = (False, True, False)
_m = ob_bow.modifiers.new('Armature', 'ARMATURE')
_m.object = ob_armature
ob_armature.location = (0.0, 0.0, 0.0)
ob_armature.show_in_front = True
ob_bow_001.parent = ob_armature
ob_bow_001.location = (0.0, 0.0, 0.0)
ob_bow_001.lock_rotations_4d = False
ob_bow_001.empty_display_type = 'ARROWS'
ob_bow_001.lineart.crease_threshold = 0.0
ob_bow_001.use_mesh_mirror_x = True
_vg = ob_bow_001.vertex_groups.new(name='bow')
_vg.add([0, 1, 2, 3, 4, 5, 6, 7], 1.0, 'REPLACE')
_vg = ob_bow_001.vertex_groups.new(name='wire')
for _i, _w in zip([0, 1, 2, 3, 4, 5, 6, 7, 8, 9, 10, 11], [0.0, 0.0, 0.0, 0.0, 0.0, 0.0, 0.0, 0.0, 1.0, 1.0, 1.0, 1.0]): _vg.add([_i], _w, 'REPLACE')
_m = ob_bow_001.modifiers.new('Mirror', 'MIRROR')
_m.use_axis = (False, True, False)
_m = ob_bow_001.modifiers.new('Armature', 'ARMATURE')
_m.object = ob_armature

# ---- collection membership
col_collection.objects.link(ob_bow)
col_collection.objects.link(ob_armature)
col_collection.objects.link(ob_bow_001)

# ---- scene / render settings (as saved in the file)
scene.frame_start = 1; scene.frame_end = 250; scene.frame_set(0)
scene.render.engine = 'BLENDER_EEVEE_NEXT'
scene.cycles.sampling_pattern = 'TABULATED_SOBOL'
scene.cycles.use_light_tree = False
scene.view_settings.view_transform = 'Filmic'
bpy.context.view_layer.update()

# ---- added for rendering (the .blend has no active camera and no usable light): camera, sun
cam_auto = bpy.data.cameras.new('AutoCamera')
cam_auto.lens = 50.0
cam_auto.sensor_width = 36.0
cam_auto.clip_end = 1000.0
ob_auto_camera = bpy.data.objects.new('AutoCamera', cam_auto)
scene.collection.objects.link(ob_auto_camera)
ob_auto_camera.location = (25.1029, -29.143, 18.9541)
ob_auto_camera.rotation_euler = (1.09748, -7.21219e-08, 0.694738)
scene.camera = ob_auto_camera
light_auto_sun = bpy.data.lights.new('AutoSun', 'SUN')
light_auto_sun.energy = 3.0
light_auto_sun.angle = 0.0523599
ob_auto_sun = bpy.data.objects.new('AutoSun', light_auto_sun)
scene.collection.objects.link(ob_auto_sun)
ob_auto_sun.rotation_euler = (0.872665, 0.174533, 0.523599)
bpy.context.view_layer.update()
